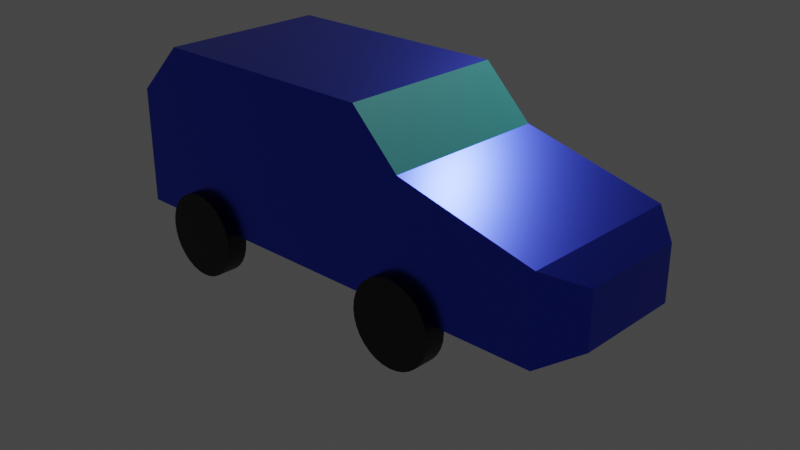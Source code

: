 # Source: car001.blend  (saved by Blender 2.80.39; exported with 4.5.12 LTS)
import bpy
from mathutils import Matrix  # noqa: F401  (used for matrix-valued properties, if any)

bpy.ops.wm.read_factory_settings(use_empty=True)
scene = bpy.context.scene
scene.name = 'Scene'

# ---- collections
col_collection = bpy.data.collections.new('Collection'); scene.collection.children.link(col_collection)
col_wheels = bpy.data.collections.new('Wheels'); scene.collection.children.link(col_wheels)

# ---- materials (node trees are filled in below, after node groups)
mat_material = bpy.data.materials.new('Material')
mat_material.alpha_threshold = 0.0
mat_material.use_transparent_shadow = False
mat_material.roughness = 0.5
mat_material.line_color = (0.0, 0.0, 0.0, 1.0)
mat_chasis = bpy.data.materials.new('Chasis')
mat_chasis.use_transparent_shadow = False
mat_chasis.roughness = 0.25
mat_glass = bpy.data.materials.new('glass')
mat_glass.use_transparent_shadow = False
mat_glass.roughness = 0.25
mat_tyre = bpy.data.materials.new('Tyre')
mat_tyre.use_transparent_shadow = False
mat_tyre.roughness = 0.25

# ---- material node trees
mat_material.use_nodes = True; mat_material.node_tree.nodes.clear()
_N = mat_material.node_tree.nodes; _L = mat_material.node_tree.links
n0 = _N.new('ShaderNodeOutputMaterial'); n0.name = 'Material Output'; n0.location = (300, 300)
n1 = _N.new('ShaderNodeBsdfAnisotropic'); n1.name = 'Glossy BSDF'; n1.location = (10, 300)
n1.distribution = 'GGX'
n1.inputs[0].default_value = (0.8, 0.8, 0.8, 0.3385)
_L.new(n1.outputs[0], n0.inputs[0])
n0.is_active_output = True
mat_chasis.use_nodes = True; mat_chasis.node_tree.nodes.clear()
_N = mat_chasis.node_tree.nodes; _L = mat_chasis.node_tree.links
n0 = _N.new('ShaderNodeOutputMaterial'); n0.name = 'Material Output'; n0.location = (300, 300)
n1 = _N.new('ShaderNodeBsdfPrincipled'); n1.name = 'Principled BSDF'; n1.location = (10, 300)
n1.distribution = 'GGX'
n1.subsurface_method = 'BURLEY'
n1.inputs[0].default_value = (0.038, 0.0682, 0.8, 1.0)
n1.inputs[1].default_value = 1.0
n1.inputs[2].default_value = 0.3073
n1.inputs[3].default_value = 1.45
_L.new(n1.outputs[0], n0.inputs[0])
n0.is_active_output = True
mat_glass.use_nodes = True; mat_glass.node_tree.nodes.clear()
_N = mat_glass.node_tree.nodes; _L = mat_glass.node_tree.links
n0 = _N.new('ShaderNodeOutputMaterial'); n0.name = 'Material Output'; n0.location = (300, 300)
n1 = _N.new('ShaderNodeBsdfPrincipled'); n1.name = 'Principled BSDF'; n1.location = (10, 300)
n1.distribution = 'GGX'
n1.subsurface_method = 'BURLEY'
n1.inputs[0].default_value = (0.1237, 0.8, 0.8, 0.1692)
n1.inputs[3].default_value = 1.45
_L.new(n1.outputs[0], n0.inputs[0])
n0.is_active_output = True
mat_tyre.use_nodes = True; mat_tyre.node_tree.nodes.clear()
_N = mat_tyre.node_tree.nodes; _L = mat_tyre.node_tree.links
n0 = _N.new('ShaderNodeOutputMaterial'); n0.name = 'Material Output'; n0.location = (300, 300)
n1 = _N.new('ShaderNodeBsdfPrincipled'); n1.name = 'Principled BSDF'; n1.location = (10, 300)
n1.distribution = 'GGX'
n1.subsurface_method = 'BURLEY'
n1.inputs[0].default_value = (0.0, 0.0, 0.0, 1.0)
n1.inputs[3].default_value = 1.45
_L.new(n1.outputs[0], n0.inputs[0])
n0.is_active_output = True

# ---- world
world_world = bpy.data.worlds.new('World'); scene.world = world_world
world_world.color = (0.05088, 0.05088, 0.05088)
world_world.use_sun_shadow = False
world_world.sun_shadow_jitter_overblur = 0.0

# ---- cameras
cam_camera = bpy.data.cameras.new('Camera')
cam_camera.clip_end = 100.0
cam_camera.ortho_scale = 7.314
cam_camera.dof.focus_distance = 0.0
cam_camera.dof.aperture_fstop = 128.0

# ---- lights
light_light = bpy.data.lights.new('Light', 'POINT')
light_light.transmission_factor = 0.0
light_light.cutoff_distance = 30.0
light_light.energy = 1000.0
light_light.shadow_buffer_clip_start = 1.001
light_light.shadow_soft_size = 0.1
light_light.shadow_maximum_resolution = 0.006
light_light.use_absolute_resolution = True

# ---- meshes
me_cube = bpy.data.meshes.new('Cube')
me_cube.from_pydata([(1.0, 1.0, 1.0), (1.0, 1.0, -1.0), (1.0, -1.0, -1.0), (-1.0, 1.0, 1.0), (-1.0, 1.0, -1.0), (-1.0, -1.0, -1.0), (1.0, 3.0, -1.0), (1.0, 1.0, 1.0), (1.0, 1.0, -1.0), (-1.0, 3.0, -1.0), (-1.0, 1.0, 1.0), (-1.0, 1.0, -1.0), (1.0, 3.0, 0.3928), (1.0, 2.393, 1.0), (-1.0, 2.393, 1.0), (-1.0, 3.0, 0.3928), (1.0, -1.0, 0.4235), (1.0, -0.4235, 1.0), (-1.0, -0.4235, 1.0), (-1.0, -1.0, 0.4235)], [], [(5, 4, 3, 18, 19), (0, 17, 18, 3), (4, 5, 2, 1), (2, 5, 19, 16), (4, 1, 0, 3), (11, 10, 14, 15, 9), (8, 7, 10, 11), (9, 6, 8, 11), (13, 14, 10, 7), (6, 12, 13, 7, 8), (14, 13, 12, 15), (9, 15, 12, 6), (16, 19, 18, 17), (1, 2, 16, 17, 0)])
me_cube.polygons.foreach_set('material_index', [1, 1, 0, 0, 0, 1, 0, 0, 1, 1, 2, 1, 2, 1])
_uv = me_cube.uv_layers.new(name='UVMap')
_uv.uv.foreach_set('vector', [0.003739, 0.3364, 0.0002159, 0.0002159, 0.3333, 0.05244, 0.2349, 0.2122, 0.1771, 0.2639, 0.5021, 0.2929, 0.3461, 0.3428, 0.2349, 0.2122, 0.3333, 0.05244, 0.375, 0.75, 0.375, 1.0, 0.625, 1.0, 0.625, 0.75, 0.2137, 0.5418, 0.003739, 0.3364, 0.1771, 0.2639, 0.2865, 0.3959, 0.625, 0.5, 0.625, 0.75, 0.875, 0.75, 0.875, 0.5, 0.5632, 0.5069, 0.5025, 0.257, 0.6596, 0.2418, 0.7549, 0.2754, 0.8008, 0.4409, 0.375, 0.25, 0.625, 0.25, 0.625, 0.5, 0.375, 0.5, 0.375, 0.75, 0.625, 0.75, 0.625, 1.0, 0.375, 1.0, 0.6988, 0.01791, 0.6596, 0.2418, 0.5025, 0.257, 0.5141, 0.0002159, 0.125, 0.5, 0.2991, 0.5, 0.375, 0.5759, 0.375, 0.75, 0.125, 0.75, 0.6596, 0.2418, 0.6988, 0.01791, 0.8008, 0.03763, 0.7549, 0.2754, 0.625, 0.5, 0.7991, 0.5, 0.7991, 0.75, 0.625, 0.75, 0.2865, 0.3959, 0.1771, 0.2639, 0.2349, 0.2122, 0.3461, 0.3428, 0.5021, 0.5841, 0.2137, 0.5418, 0.2865, 0.3959, 0.3461, 0.3428, 0.5021, 0.2929])
me_cube.materials.append(mat_material)
me_cube.materials.append(mat_chasis)
me_cube.materials.append(mat_glass)
me_cube.use_remesh_preserve_volume = False
me_cube.use_remesh_preserve_attributes = False
me_cube.use_mirror_vertex_groups = False
me_cube.update()
me_cube_001 = bpy.data.meshes.new('Cube.001')
me_cube_001.from_pydata([(-1.0, -1.0, -1.0), (-1.0, -1.0, 0.4235), (1.0, -1.0, -1.0), (1.0, -1.0, 0.4235), (-0.6412, -3.0, -0.8206), (-1.0, -2.641, -1.0), (-0.6412, -3.0, -0.1794), (-1.0, -2.641, 0.0), (0.6412, -3.0, -0.8206), (1.0, -2.641, -1.0), (0.6412, -3.0, -0.1794), (1.0, -2.641, 0.0)], [], [(8, 10, 6, 4), (0, 1, 3, 2), (3, 1, 7, 11), (5, 7, 1, 0), (2, 3, 11, 9), (4, 6, 7, 5), (10, 8, 9, 11), (5, 9, 8, 4), (11, 7, 6, 10), (0, 2, 9, 5)])
_uv = me_cube_001.uv_layers.new(name='UVMap')
_uv.uv.foreach_set('vector', [0.4368, 0.5845, 0.4594, 0.6805, 0.2865, 0.7092, 0.2449, 0.6296, 0.375, 0.25, 0.625, 0.25, 0.625, 0.5, 0.375, 0.5, 0.5242, 0.9998, 0.2151, 0.9996, 0.2515, 0.7634, 0.5242, 0.7379, 0.16, 0.6546, 0.2515, 0.7634, 0.2151, 0.9996, 0.0002159, 0.8744, 0.375, 0.5, 0.625, 0.5, 0.625, 0.7051, 0.375, 0.7051, 0.2449, 0.6296, 0.2865, 0.7092, 0.2515, 0.7634, 0.16, 0.6546, 0.5801, 0.7949, 0.4199, 0.7949, 0.375, 0.7051, 0.625, 0.7051, 0.125, 0.7051, 0.375, 0.7051, 0.3301, 0.75, 0.1699, 0.75, 0.5242, 0.7379, 0.2515, 0.7634, 0.2865, 0.7092, 0.4594, 0.6805, 0.125, 0.5, 0.375, 0.5, 0.375, 0.7051, 0.125, 0.7051])
me_cube_001.materials.append(mat_chasis)
me_cube_001.use_remesh_preserve_volume = False
me_cube_001.use_remesh_preserve_attributes = False
me_cube_001.use_mirror_vertex_groups = False
me_cube_001.update()
me_circle = bpy.data.meshes.new('Circle')
me_circle.from_pydata([], [], [])
_uv = me_circle.uv_layers.new(name='UVMap')
_uv.uv.foreach_set('vector', [])
me_circle.use_remesh_preserve_volume = False
me_circle.use_remesh_preserve_attributes = False
me_circle.use_mirror_vertex_groups = False
me_circle.update()
me_cylinder = bpy.data.meshes.new('Cylinder')
me_cylinder.from_pydata([(0.875, -1.006, -0.6187), (1.125, -1.006, -0.6187), (0.875, -0.9087, -0.6283), (1.125, -0.9087, -0.6283), (0.875, -0.8149, -0.6568), (1.125, -0.8149, -0.6568), (0.875, -0.7285, -0.703), (1.125, -0.7285, -0.703), (0.875, -0.6527, -0.7652), (1.125, -0.6527, -0.7652), (0.875, -0.5905, -0.841), (1.125, -0.5905, -0.841), (0.875, -0.5443, -0.9274), (1.125, -0.5443, -0.9274), (0.875, -0.5158, -1.021), (1.125, -0.5158, -1.021), (0.875, -0.5062, -1.119), (1.125, -0.5062, -1.119), (0.875, -0.5158, -1.216), (1.125, -0.5158, -1.216), (0.875, -0.5443, -1.31), (1.125, -0.5443, -1.31), (0.875, -0.5905, -1.397), (1.125, -0.5905, -1.397), (0.875, -0.6527, -1.472), (1.125, -0.6527, -1.472), (0.875, -0.7285, -1.534), (1.125, -0.7285, -1.534), (0.875, -0.8149, -1.581), (1.125, -0.8149, -1.581), (0.875, -0.9087, -1.609), (1.125, -0.9087, -1.609), (0.875, -1.006, -1.619), (1.125, -1.006, -1.619), (0.875, -1.104, -1.609), (1.125, -1.104, -1.609), (0.875, -1.198, -1.581), (1.125, -1.198, -1.581), (0.875, -1.284, -1.534), (1.125, -1.284, -1.534), (0.875, -1.36, -1.472), (1.125, -1.36, -1.472), (0.875, -1.422, -1.397), (1.125, -1.422, -1.397), (0.875, -1.468, -1.31), (1.125, -1.468, -1.31), (0.875, -1.497, -1.216), (1.125, -1.497, -1.216), (0.875, -1.506, -1.119), (1.125, -1.506, -1.119), (0.875, -1.497, -1.021), (1.125, -1.497, -1.021), (0.875, -1.468, -0.9274), (1.125, -1.468, -0.9274), (0.875, -1.422, -0.8409), (1.125, -1.422, -0.8409), (0.875, -1.36, -0.7652), (1.125, -1.36, -0.7652), (0.875, -1.284, -0.703), (1.125, -1.284, -0.703), (0.875, -1.198, -0.6568), (1.125, -1.198, -0.6568), (0.875, -1.104, -0.6283), (1.125, -1.104, -0.6283)], [], [(0, 1, 3, 2), (2, 3, 5, 4), (4, 5, 7, 6), (6, 7, 9, 8), (8, 9, 11, 10), (10, 11, 13, 12), (12, 13, 15, 14), (14, 15, 17, 16), (16, 17, 19, 18), (18, 19, 21, 20), (20, 21, 23, 22), (22, 23, 25, 24), (24, 25, 27, 26), (26, 27, 29, 28), (28, 29, 31, 30), (30, 31, 33, 32), (32, 33, 35, 34), (34, 35, 37, 36), (36, 37, 39, 38), (38, 39, 41, 40), (40, 41, 43, 42), (42, 43, 45, 44), (44, 45, 47, 46), (46, 47, 49, 48), (48, 49, 51, 50), (50, 51, 53, 52), (52, 53, 55, 54), (54, 55, 57, 56), (56, 57, 59, 58), (58, 59, 61, 60), (3, 1, 63, 61, 59, 57, 55, 53, 51, 49, 47, 45, 43, 41, 39, 37, 35, 33, 31, 29, 27, 25, 23, 21, 19, 17, 15, 13, 11, 9, 7, 5), (60, 61, 63, 62), (62, 63, 1, 0), (0, 2, 4, 6, 8, 10, 12, 14, 16, 18, 20, 22, 24, 26, 28, 30, 32, 34, 36, 38, 40, 42, 44, 46, 48, 50, 52, 54, 56, 58, 60, 62)])
_uv = me_cylinder.uv_layers.new(name='UVMap')
_uv.uv.foreach_set('vector', [0.8086, 0.828, 0.7896, 0.795, 0.8055, 0.7875, 0.8191, 0.822, 0.8191, 0.822, 0.8055, 0.7875, 0.8221, 0.7826, 0.8303, 0.8182, 0.8303, 0.8182, 0.8221, 0.7826, 0.8389, 0.7802, 0.8423, 0.8167, 0.8423, 0.8167, 0.8389, 0.7802, 0.8558, 0.7799, 0.8551, 0.8165, 0.8551, 0.8165, 0.8558, 0.7799, 0.8724, 0.7814, 0.8682, 0.8188, 0.8682, 0.8188, 0.8724, 0.7814, 0.8883, 0.7837, 0.8824, 0.8243, 0.8125, 0.5, 0.8125, 1.0, 0.7812, 1.0, 0.7812, 0.5, 0.7812, 0.5, 0.7812, 1.0, 0.75, 1.0, 0.75, 0.5, 0.75, 0.5, 0.75, 1.0, 0.7188, 1.0, 0.7188, 0.5, 0.7188, 0.5, 0.7188, 1.0, 0.6875, 1.0, 0.6875, 0.5, 0.6875, 0.5, 0.6875, 1.0, 0.6562, 1.0, 0.6562, 0.5, 0.6562, 0.5, 0.6562, 1.0, 0.625, 1.0, 0.625, 0.5, 0.625, 0.5, 0.625, 1.0, 0.5938, 1.0, 0.5938, 0.5, 0.5938, 0.5, 0.5938, 1.0, 0.5625, 1.0, 0.5625, 0.5, 0.5625, 0.5, 0.5625, 1.0, 0.5312, 1.0, 0.5312, 0.5, 0.5312, 0.5, 0.5312, 1.0, 0.5, 1.0, 0.5, 0.5, 0.5, 0.5, 0.5, 1.0, 0.4688, 1.0, 0.4688, 0.5, 0.4688, 0.5, 0.4688, 1.0, 0.4375, 1.0, 0.4375, 0.5, 0.4375, 0.5, 0.4375, 1.0, 0.4062, 1.0, 0.4062, 0.5, 0.4062, 0.5, 0.4062, 1.0, 0.375, 1.0, 0.375, 0.5, 0.375, 0.5, 0.375, 1.0, 0.3438, 1.0, 0.3438, 0.5, 0.3438, 0.5, 0.3438, 1.0, 0.3125, 1.0, 0.3125, 0.5, 0.3125, 0.5, 0.3125, 1.0, 0.2812, 1.0, 0.2812, 0.5, 0.7726, 0.9329, 0.7238, 0.9393, 0.7219, 0.9197, 0.7668, 0.9174, 0.7668, 0.9174, 0.7219, 0.9197, 0.7219, 0.9001, 0.7644, 0.9028, 0.7644, 0.9028, 0.7219, 0.9001, 0.7245, 0.8808, 0.7649, 0.8891, 0.7649, 0.8891, 0.7245, 0.8808, 0.73, 0.8623, 0.7679, 0.8762, 0.7679, 0.8762, 0.73, 0.8623, 0.7381, 0.8453, 0.7727, 0.8645, 0.7727, 0.8645, 0.7381, 0.8453, 0.7486, 0.8299, 0.7798, 0.8539, 0.7798, 0.8539, 0.7486, 0.8299, 0.761, 0.8164, 0.7884, 0.8443, 0.2968, 0.4854, 0.25, 0.49, 0.2032, 0.4854, 0.1582, 0.4717, 0.1167, 0.4496, 0.08029, 0.4197, 0.05045, 0.3833, 0.02827, 0.3418, 0.01461, 0.2968, 0.01, 0.25, 0.01461, 0.2032, 0.02827, 0.1582, 0.05045, 0.1167, 0.08029, 0.08029, 0.1167, 0.05045, 0.1582, 0.02827, 0.2032, 0.01461, 0.25, 0.01, 0.2968, 0.01461, 0.3418, 0.02827, 0.3833, 0.05045, 0.4197, 0.08029, 0.4496, 0.1167, 0.4717, 0.1582, 0.4854, 0.2032, 0.49, 0.25, 0.4854, 0.2968, 0.4717, 0.3418, 0.4496, 0.3833, 0.4197, 0.4197, 0.3833, 0.4496, 0.3418, 0.4717, 0.7884, 0.8443, 0.761, 0.8164, 0.7748, 0.8048, 0.7991, 0.8363, 0.7991, 0.8363, 0.7748, 0.8048, 0.7896, 0.795, 0.8086, 0.828, 0.8086, 0.828, 0.8191, 0.822, 0.8303, 0.8182, 0.8423, 0.8167, 0.8551, 0.8165, 0.8682, 0.8188, 0.8824, 0.8243, 0.8949, 0.8326, 0.9036, 0.8454, 0.9095, 0.8598, 0.9125, 0.875, 0.9125, 0.8905, 0.9095, 0.9057, 0.9036, 0.92, 0.8949, 0.9329, 0.884, 0.9439, 0.8711, 0.9525, 0.8568, 0.9585, 0.8415, 0.9615, 0.826, 0.9615, 0.8108, 0.9585, 0.7965, 0.9525, 0.7836, 0.9439, 0.7726, 0.9329, 0.7668, 0.9174, 0.7644, 0.9028, 0.7649, 0.8891, 0.7679, 0.8762, 0.7727, 0.8645, 0.7798, 0.8539, 0.7884, 0.8443, 0.7991, 0.8363])
me_cylinder.materials.append(mat_tyre)
me_cylinder.use_remesh_preserve_volume = False
me_cylinder.use_remesh_preserve_attributes = False
me_cylinder.use_mirror_vertex_groups = False
me_cylinder.update()
me_cylinder_001 = bpy.data.meshes.new('Cylinder.001')
me_cylinder_001.from_pydata([(0.875, 1.995, -0.6187), (1.125, 1.995, -0.6187), (0.875, 2.092, -0.6283), (1.125, 2.092, -0.6283), (0.875, 2.186, -0.6568), (1.125, 2.186, -0.6568), (0.875, 2.273, -0.703), (1.125, 2.273, -0.703), (0.875, 2.348, -0.7652), (1.125, 2.348, -0.7652), (0.875, 2.411, -0.841), (1.125, 2.411, -0.841), (0.875, 2.457, -0.9274), (1.125, 2.457, -0.9274), (0.875, 2.485, -1.021), (1.125, 2.485, -1.021), (0.875, 2.495, -1.119), (1.125, 2.495, -1.119), (0.875, 2.485, -1.216), (1.125, 2.485, -1.216), (0.875, 2.457, -1.31), (1.125, 2.457, -1.31), (0.875, 2.411, -1.397), (1.125, 2.411, -1.397), (0.875, 2.348, -1.472), (1.125, 2.348, -1.472), (0.875, 2.273, -1.534), (1.125, 2.273, -1.534), (0.875, 2.186, -1.581), (1.125, 2.186, -1.581), (0.875, 2.092, -1.609), (1.125, 2.092, -1.609), (0.875, 1.995, -1.619), (1.125, 1.995, -1.619), (0.875, 1.897, -1.609), (1.125, 1.897, -1.609), (0.875, 1.803, -1.581), (1.125, 1.803, -1.581), (0.875, 1.717, -1.534), (1.125, 1.717, -1.534), (0.875, 1.641, -1.472), (1.125, 1.641, -1.472), (0.875, 1.579, -1.397), (1.125, 1.579, -1.397), (0.875, 1.533, -1.31), (1.125, 1.533, -1.31), (0.875, 1.504, -1.216), (1.125, 1.504, -1.216), (0.875, 1.495, -1.119), (1.125, 1.495, -1.119), (0.875, 1.504, -1.021), (1.125, 1.504, -1.021), (0.875, 1.533, -0.9274), (1.125, 1.533, -0.9274), (0.875, 1.579, -0.8409), (1.125, 1.579, -0.8409), (0.875, 1.641, -0.7652), (1.125, 1.641, -0.7652), (0.875, 1.717, -0.703), (1.125, 1.717, -0.703), (0.875, 1.803, -0.6568), (1.125, 1.803, -0.6568), (0.875, 1.897, -0.6283), (1.125, 1.897, -0.6283)], [], [(0, 1, 3, 2), (2, 3, 5, 4), (4, 5, 7, 6), (6, 7, 9, 8), (8, 9, 11, 10), (10, 11, 13, 12), (12, 13, 15, 14), (14, 15, 17, 16), (16, 17, 19, 18), (18, 19, 21, 20), (20, 21, 23, 22), (22, 23, 25, 24), (24, 25, 27, 26), (26, 27, 29, 28), (28, 29, 31, 30), (30, 31, 33, 32), (32, 33, 35, 34), (34, 35, 37, 36), (36, 37, 39, 38), (38, 39, 41, 40), (40, 41, 43, 42), (42, 43, 45, 44), (44, 45, 47, 46), (46, 47, 49, 48), (48, 49, 51, 50), (50, 51, 53, 52), (52, 53, 55, 54), (54, 55, 57, 56), (56, 57, 59, 58), (58, 59, 61, 60), (3, 1, 63, 61, 59, 57, 55, 53, 51, 49, 47, 45, 43, 41, 39, 37, 35, 33, 31, 29, 27, 25, 23, 21, 19, 17, 15, 13, 11, 9, 7, 5), (60, 61, 63, 62), (62, 63, 1, 0), (0, 2, 4, 6, 8, 10, 12, 14, 16, 18, 20, 22, 24, 26, 28, 30, 32, 34, 36, 38, 40, 42, 44, 46, 48, 50, 52, 54, 56, 58, 60, 62)])
_uv = me_cylinder_001.uv_layers.new(name='UVMap')
_uv.uv.foreach_set('vector', [0.8247, 0.7329, 0.84, 0.7695, 0.8224, 0.7755, 0.8126, 0.7375, 0.8126, 0.7375, 0.8224, 0.7755, 0.8042, 0.7787, 0.7998, 0.7396, 0.7998, 0.7396, 0.8042, 0.7787, 0.7858, 0.7795, 0.7863, 0.7393, 0.7863, 0.7393, 0.7858, 0.7795, 0.7675, 0.7782, 0.7714, 0.7368, 0.7714, 0.7368, 0.7675, 0.7782, 0.7497, 0.776, 0.7553, 0.7308, 0.8438, 0.5, 0.8438, 1.0, 0.8125, 1.0, 0.8125, 0.5, 0.8125, 0.5, 0.8125, 1.0, 0.7812, 1.0, 0.7812, 0.5, 0.7812, 0.5, 0.7812, 1.0, 0.75, 1.0, 0.75, 0.5, 0.75, 0.5, 0.75, 1.0, 0.7188, 1.0, 0.7188, 0.5, 0.7188, 0.5, 0.7188, 1.0, 0.6875, 1.0, 0.6875, 0.5, 0.6875, 0.5, 0.6875, 1.0, 0.6562, 1.0, 0.6562, 0.5, 0.6562, 0.5, 0.6562, 1.0, 0.625, 1.0, 0.625, 0.5, 0.625, 0.5, 0.625, 1.0, 0.5938, 1.0, 0.5938, 0.5, 0.5938, 0.5, 0.5938, 1.0, 0.5625, 1.0, 0.5625, 0.5, 0.5625, 0.5, 0.5625, 1.0, 0.5312, 1.0, 0.5312, 0.5, 0.5312, 0.5, 0.5312, 1.0, 0.5, 1.0, 0.5, 0.5, 0.5, 0.5, 0.5, 1.0, 0.4688, 1.0, 0.4688, 0.5, 0.4688, 0.5, 0.4688, 1.0, 0.4375, 1.0, 0.4375, 0.5, 0.4375, 0.5, 0.4375, 1.0, 0.4062, 1.0, 0.4062, 0.5, 0.4062, 0.5, 0.4062, 1.0, 0.375, 1.0, 0.375, 0.5, 0.375, 0.5, 0.375, 1.0, 0.3438, 1.0, 0.3438, 0.5, 0.8586, 0.6145, 0.9019, 0.599, 0.9076, 0.6164, 0.8664, 0.6282, 0.8664, 0.6282, 0.9076, 0.6164, 0.9121, 0.6342, 0.8709, 0.642, 0.8709, 0.642, 0.9121, 0.6342, 0.9147, 0.6525, 0.8746, 0.6547, 0.8746, 0.6547, 0.9147, 0.6525, 0.9147, 0.671, 0.8756, 0.6674, 0.8756, 0.6674, 0.9147, 0.671, 0.9117, 0.6894, 0.8741, 0.6795, 0.8741, 0.6795, 0.9117, 0.6894, 0.9056, 0.707, 0.8703, 0.6911, 0.8703, 0.6911, 0.9056, 0.707, 0.8967, 0.7233, 0.8646, 0.7017, 0.8646, 0.7017, 0.8967, 0.7233, 0.8852, 0.7378, 0.8568, 0.711, 0.8568, 0.711, 0.8852, 0.7378, 0.8716, 0.7504, 0.8472, 0.7194, 0.2968, 0.4854, 0.25, 0.49, 0.2032, 0.4854, 0.1582, 0.4717, 0.1167, 0.4496, 0.08029, 0.4197, 0.05045, 0.3833, 0.02827, 0.3418, 0.01461, 0.2968, 0.01, 0.25, 0.01461, 0.2032, 0.02827, 0.1582, 0.05045, 0.1167, 0.08029, 0.08029, 0.1167, 0.05045, 0.1582, 0.02827, 0.2032, 0.01461, 0.25, 0.01, 0.2968, 0.01461, 0.3418, 0.02827, 0.3833, 0.05045, 0.4197, 0.08029, 0.4496, 0.1167, 0.4717, 0.1582, 0.4854, 0.2032, 0.49, 0.25, 0.4854, 0.2968, 0.4717, 0.3418, 0.4496, 0.3833, 0.4197, 0.4197, 0.3833, 0.4496, 0.3418, 0.4717, 0.8472, 0.7194, 0.8716, 0.7504, 0.8565, 0.7609, 0.8359, 0.7259, 0.8359, 0.7259, 0.8565, 0.7609, 0.84, 0.7695, 0.8247, 0.7329, 0.8247, 0.7329, 0.8126, 0.7375, 0.7998, 0.7396, 0.7863, 0.7393, 0.7714, 0.7368, 0.7553, 0.7308, 0.742, 0.721, 0.7309, 0.7088, 0.7247, 0.6922, 0.7219, 0.6747, 0.7225, 0.6569, 0.7266, 0.6397, 0.734, 0.6235, 0.7444, 0.6091, 0.7574, 0.5971, 0.7725, 0.5877, 0.7885, 0.5845, 0.8048, 0.5845, 0.8208, 0.5877, 0.8359, 0.5939, 0.8482, 0.6031, 0.8586, 0.6145, 0.8664, 0.6282, 0.8709, 0.642, 0.8746, 0.6547, 0.8756, 0.6674, 0.8741, 0.6795, 0.8703, 0.6911, 0.8646, 0.7017, 0.8568, 0.711, 0.8472, 0.7194, 0.8359, 0.7259])
me_cylinder_001.materials.append(mat_tyre)
me_cylinder_001.use_remesh_preserve_volume = False
me_cylinder_001.use_remesh_preserve_attributes = False
me_cylinder_001.use_mirror_vertex_groups = False
me_cylinder_001.update()
me_cylinder_002 = bpy.data.meshes.new('Cylinder.002')
me_cylinder_002.from_pydata([(-1.121, -1.006, -0.6187), (-0.8705, -1.006, -0.6187), (-1.121, -0.9087, -0.6283), (-0.8705, -0.9087, -0.6283), (-1.121, -0.8149, -0.6568), (-0.8705, -0.8149, -0.6568), (-1.121, -0.7285, -0.703), (-0.8705, -0.7285, -0.703), (-1.121, -0.6527, -0.7652), (-0.8705, -0.6527, -0.7652), (-1.121, -0.5905, -0.841), (-0.8705, -0.5905, -0.841), (-1.121, -0.5443, -0.9274), (-0.8705, -0.5443, -0.9274), (-1.121, -0.5158, -1.021), (-0.8705, -0.5158, -1.021), (-1.121, -0.5062, -1.119), (-0.8705, -0.5062, -1.119), (-1.121, -0.5158, -1.216), (-0.8705, -0.5158, -1.216), (-1.121, -0.5443, -1.31), (-0.8705, -0.5443, -1.31), (-1.121, -0.5905, -1.397), (-0.8705, -0.5905, -1.397), (-1.121, -0.6527, -1.472), (-0.8705, -0.6527, -1.472), (-1.121, -0.7285, -1.534), (-0.8705, -0.7285, -1.534), (-1.121, -0.8149, -1.581), (-0.8705, -0.8149, -1.581), (-1.121, -0.9087, -1.609), (-0.8705, -0.9087, -1.609), (-1.121, -1.006, -1.619), (-0.8705, -1.006, -1.619), (-1.121, -1.104, -1.609), (-0.8705, -1.104, -1.609), (-1.121, -1.198, -1.581), (-0.8705, -1.198, -1.581), (-1.121, -1.284, -1.534), (-0.8705, -1.284, -1.534), (-1.121, -1.36, -1.472), (-0.8705, -1.36, -1.472), (-1.121, -1.422, -1.397), (-0.8705, -1.422, -1.397), (-1.121, -1.468, -1.31), (-0.8705, -1.468, -1.31), (-1.121, -1.497, -1.216), (-0.8705, -1.497, -1.216), (-1.121, -1.506, -1.119), (-0.8705, -1.506, -1.119), (-1.121, -1.497, -1.021), (-0.8705, -1.497, -1.021), (-1.121, -1.468, -0.9274), (-0.8705, -1.468, -0.9274), (-1.121, -1.422, -0.8409), (-0.8705, -1.422, -0.8409), (-1.121, -1.36, -0.7652), (-0.8705, -1.36, -0.7652), (-1.121, -1.284, -0.703), (-0.8705, -1.284, -0.703), (-1.121, -1.198, -0.6568), (-0.8705, -1.198, -0.6568), (-1.121, -1.104, -0.6283), (-0.8705, -1.104, -0.6283)], [], [(0, 1, 3, 2), (2, 3, 5, 4), (4, 5, 7, 6), (6, 7, 9, 8), (8, 9, 11, 10), (10, 11, 13, 12), (12, 13, 15, 14), (14, 15, 17, 16), (16, 17, 19, 18), (18, 19, 21, 20), (20, 21, 23, 22), (22, 23, 25, 24), (24, 25, 27, 26), (26, 27, 29, 28), (28, 29, 31, 30), (30, 31, 33, 32), (32, 33, 35, 34), (34, 35, 37, 36), (36, 37, 39, 38), (38, 39, 41, 40), (40, 41, 43, 42), (42, 43, 45, 44), (44, 45, 47, 46), (46, 47, 49, 48), (48, 49, 51, 50), (50, 51, 53, 52), (52, 53, 55, 54), (54, 55, 57, 56), (56, 57, 59, 58), (58, 59, 61, 60), (3, 1, 63, 61, 59, 57, 55, 53, 51, 49, 47, 45, 43, 41, 39, 37, 35, 33, 31, 29, 27, 25, 23, 21, 19, 17, 15, 13, 11, 9, 7, 5), (60, 61, 63, 62), (62, 63, 1, 0), (0, 2, 4, 6, 8, 10, 12, 14, 16, 18, 20, 22, 24, 26, 28, 30, 32, 34, 36, 38, 40, 42, 44, 46, 48, 50, 52, 54, 56, 58, 60, 62)])
_uv = me_cylinder_002.uv_layers.new(name='UVMap')
_uv.uv.foreach_set('vector', [0.637, 0.9097, 0.6606, 0.9394, 0.6461, 0.9491, 0.6275, 0.9172, 0.6275, 0.9172, 0.6461, 0.9491, 0.6305, 0.9565, 0.617, 0.9226, 0.617, 0.9226, 0.6305, 0.9565, 0.6142, 0.9614, 0.6054, 0.9259, 0.6054, 0.9259, 0.6142, 0.9614, 0.5976, 0.9643, 0.5929, 0.9281, 0.5929, 0.9281, 0.5976, 0.9643, 0.581, 0.9653, 0.5796, 0.9277, 0.5796, 0.9277, 0.581, 0.9653, 0.565, 0.9654, 0.5647, 0.9245, 0.8125, 0.5, 0.8125, 1.0, 0.7812, 1.0, 0.7812, 0.5, 0.7812, 0.5, 0.7812, 1.0, 0.75, 1.0, 0.75, 0.5, 0.75, 0.5, 0.75, 1.0, 0.7188, 1.0, 0.7188, 0.5, 0.7188, 0.5, 0.7188, 1.0, 0.6875, 1.0, 0.6875, 0.5, 0.6875, 0.5, 0.6875, 1.0, 0.6562, 1.0, 0.6562, 0.5, 0.6562, 0.5, 0.6562, 1.0, 0.625, 1.0, 0.625, 0.5, 0.625, 0.5, 0.625, 1.0, 0.5938, 1.0, 0.5938, 0.5, 0.5938, 0.5, 0.5938, 1.0, 0.5625, 1.0, 0.5625, 0.5, 0.5625, 0.5, 0.5625, 1.0, 0.5312, 1.0, 0.5312, 0.5, 0.5312, 0.5, 0.5312, 1.0, 0.5, 1.0, 0.5, 0.5, 0.5, 0.5, 0.5, 1.0, 0.4688, 1.0, 0.4688, 0.5, 0.4688, 0.5, 0.4688, 1.0, 0.4375, 1.0, 0.4375, 0.5, 0.4375, 0.5, 0.4375, 1.0, 0.4062, 1.0, 0.4062, 0.5, 0.4062, 0.5, 0.4062, 1.0, 0.375, 1.0, 0.375, 0.5, 0.375, 0.5, 0.375, 1.0, 0.3438, 1.0, 0.3438, 0.5, 0.3438, 0.5, 0.3438, 1.0, 0.3125, 1.0, 0.3125, 0.5, 0.3125, 0.5, 0.3125, 1.0, 0.2812, 1.0, 0.2812, 0.5, 0.6566, 0.7996, 0.7046, 0.7869, 0.7091, 0.8062, 0.6645, 0.8144, 0.6645, 0.8144, 0.7091, 0.8062, 0.7116, 0.8257, 0.6688, 0.8289, 0.6688, 0.8289, 0.7116, 0.8257, 0.7116, 0.8453, 0.6701, 0.8429, 0.6701, 0.8429, 0.7116, 0.8453, 0.7089, 0.8643, 0.6688, 0.8565, 0.6688, 0.8565, 0.7089, 0.8643, 0.7035, 0.8824, 0.6663, 0.8689, 0.6663, 0.8689, 0.7035, 0.8824, 0.6956, 0.8991, 0.6615, 0.8804, 0.6615, 0.8804, 0.6956, 0.8991, 0.6854, 0.9142, 0.6545, 0.8909, 0.2968, 0.4854, 0.25, 0.49, 0.2032, 0.4854, 0.1582, 0.4717, 0.1167, 0.4496, 0.08029, 0.4197, 0.05045, 0.3833, 0.02827, 0.3418, 0.01461, 0.2968, 0.01, 0.25, 0.01461, 0.2032, 0.02827, 0.1582, 0.05045, 0.1167, 0.08029, 0.08029, 0.1167, 0.05045, 0.1582, 0.02827, 0.2032, 0.01461, 0.25, 0.01, 0.2968, 0.01461, 0.3418, 0.02827, 0.3833, 0.05045, 0.4197, 0.08029, 0.4496, 0.1167, 0.4717, 0.1582, 0.4854, 0.2032, 0.49, 0.25, 0.4854, 0.2968, 0.4717, 0.3418, 0.4496, 0.3833, 0.4197, 0.4197, 0.3833, 0.4496, 0.3418, 0.4717, 0.6545, 0.8909, 0.6854, 0.9142, 0.6737, 0.9276, 0.6451, 0.9002, 0.6451, 0.9002, 0.6737, 0.9276, 0.6606, 0.9394, 0.637, 0.9097, 0.637, 0.9097, 0.6275, 0.9172, 0.617, 0.9226, 0.6054, 0.9259, 0.5929, 0.9281, 0.5796, 0.9277, 0.5647, 0.9245, 0.5511, 0.9182, 0.5405, 0.9068, 0.5324, 0.8935, 0.527, 0.8789, 0.5246, 0.8635, 0.5252, 0.848, 0.5289, 0.8328, 0.5354, 0.8187, 0.5445, 0.8061, 0.556, 0.7956, 0.5692, 0.7874, 0.5838, 0.7821, 0.5992, 0.7796, 0.6147, 0.7803, 0.6299, 0.7839, 0.644, 0.7904, 0.6566, 0.7996, 0.6645, 0.8144, 0.6688, 0.8289, 0.6701, 0.8429, 0.6688, 0.8565, 0.6663, 0.8689, 0.6615, 0.8804, 0.6545, 0.8909, 0.6451, 0.9002])
me_cylinder_002.materials.append(mat_tyre)
me_cylinder_002.use_remesh_preserve_volume = False
me_cylinder_002.use_remesh_preserve_attributes = False
me_cylinder_002.use_mirror_vertex_groups = False
me_cylinder_002.update()
me_cylinder_003 = bpy.data.meshes.new('Cylinder.003')
me_cylinder_003.from_pydata([(-1.121, 1.995, -0.6187), (-0.8705, 1.995, -0.6187), (-1.121, 2.092, -0.6283), (-0.8705, 2.092, -0.6283), (-1.121, 2.186, -0.6568), (-0.8705, 2.186, -0.6568), (-1.121, 2.273, -0.703), (-0.8705, 2.273, -0.703), (-1.121, 2.348, -0.7652), (-0.8705, 2.348, -0.7652), (-1.121, 2.411, -0.841), (-0.8705, 2.411, -0.841), (-1.121, 2.457, -0.9274), (-0.8705, 2.457, -0.9274), (-1.121, 2.485, -1.021), (-0.8705, 2.485, -1.021), (-1.121, 2.495, -1.119), (-0.8705, 2.495, -1.119), (-1.121, 2.485, -1.216), (-0.8705, 2.485, -1.216), (-1.121, 2.457, -1.31), (-0.8705, 2.457, -1.31), (-1.121, 2.411, -1.397), (-0.8705, 2.411, -1.397), (-1.121, 2.348, -1.472), (-0.8705, 2.348, -1.472), (-1.121, 2.273, -1.534), (-0.8705, 2.273, -1.534), (-1.121, 2.186, -1.581), (-0.8705, 2.186, -1.581), (-1.121, 2.092, -1.609), (-0.8705, 2.092, -1.609), (-1.121, 1.995, -1.619), (-0.8705, 1.995, -1.619), (-1.121, 1.897, -1.609), (-0.8705, 1.897, -1.609), (-1.121, 1.803, -1.581), (-0.8705, 1.803, -1.581), (-1.121, 1.717, -1.534), (-0.8705, 1.717, -1.534), (-1.121, 1.641, -1.472), (-0.8705, 1.641, -1.472), (-1.121, 1.579, -1.397), (-0.8705, 1.579, -1.397), (-1.121, 1.533, -1.31), (-0.8705, 1.533, -1.31), (-1.121, 1.504, -1.216), (-0.8705, 1.504, -1.216), (-1.121, 1.495, -1.119), (-0.8705, 1.495, -1.119), (-1.121, 1.504, -1.021), (-0.8705, 1.504, -1.021), (-1.121, 1.533, -0.9274), (-0.8705, 1.533, -0.9274), (-1.121, 1.579, -0.8409), (-0.8705, 1.579, -0.8409), (-1.121, 1.641, -0.7652), (-0.8705, 1.641, -0.7652), (-1.121, 1.717, -0.703), (-0.8705, 1.717, -0.703), (-1.121, 1.803, -0.6568), (-0.8705, 1.803, -0.6568), (-1.121, 1.897, -0.6283), (-0.8705, 1.897, -0.6283)], [], [(0, 1, 3, 2), (2, 3, 5, 4), (4, 5, 7, 6), (6, 7, 9, 8), (8, 9, 11, 10), (10, 11, 13, 12), (12, 13, 15, 14), (14, 15, 17, 16), (16, 17, 19, 18), (18, 19, 21, 20), (20, 21, 23, 22), (22, 23, 25, 24), (24, 25, 27, 26), (26, 27, 29, 28), (28, 29, 31, 30), (30, 31, 33, 32), (32, 33, 35, 34), (34, 35, 37, 36), (36, 37, 39, 38), (38, 39, 41, 40), (40, 41, 43, 42), (42, 43, 45, 44), (44, 45, 47, 46), (46, 47, 49, 48), (48, 49, 51, 50), (50, 51, 53, 52), (52, 53, 55, 54), (54, 55, 57, 56), (56, 57, 59, 58), (58, 59, 61, 60), (3, 1, 63, 61, 59, 57, 55, 53, 51, 49, 47, 45, 43, 41, 39, 37, 35, 33, 31, 29, 27, 25, 23, 21, 19, 17, 15, 13, 11, 9, 7, 5), (60, 61, 63, 62), (62, 63, 1, 0), (0, 2, 4, 6, 8, 10, 12, 14, 16, 18, 20, 22, 24, 26, 28, 30, 32, 34, 36, 38, 40, 42, 44, 46, 48, 50, 52, 54, 56, 58, 60, 62)])
_uv = me_cylinder_003.uv_layers.new(name='UVMap')
_uv.uv.foreach_set('vector', [0.5715, 0.6891, 0.5346, 0.7044, 0.5286, 0.6867, 0.5671, 0.6766, 0.5671, 0.6766, 0.5286, 0.6867, 0.5253, 0.6684, 0.5643, 0.6637, 0.5643, 0.6637, 0.5253, 0.6684, 0.5246, 0.65, 0.5642, 0.6503, 0.5642, 0.6503, 0.5246, 0.65, 0.526, 0.6318, 0.5667, 0.6358, 0.5667, 0.6358, 0.526, 0.6318, 0.5284, 0.6144, 0.5727, 0.6204, 0.8438, 0.5, 0.8438, 1.0, 0.8125, 1.0, 0.8125, 0.5, 0.8125, 0.5, 0.8125, 1.0, 0.7812, 1.0, 0.7812, 0.5, 0.7812, 0.5, 0.7812, 1.0, 0.75, 1.0, 0.75, 0.5, 0.75, 0.5, 0.75, 1.0, 0.7188, 1.0, 0.7188, 0.5, 0.7188, 0.5, 0.7188, 1.0, 0.6875, 1.0, 0.6875, 0.5, 0.6875, 0.5, 0.6875, 1.0, 0.6562, 1.0, 0.6562, 0.5, 0.6562, 0.5, 0.6562, 1.0, 0.625, 1.0, 0.625, 0.5, 0.625, 0.5, 0.625, 1.0, 0.5938, 1.0, 0.5938, 0.5, 0.5938, 0.5, 0.5938, 1.0, 0.5625, 1.0, 0.5625, 0.5, 0.5625, 0.5, 0.5625, 1.0, 0.5312, 1.0, 0.5312, 0.5, 0.5312, 0.5, 0.5312, 1.0, 0.5, 1.0, 0.5, 0.5, 0.5, 0.5, 0.5, 1.0, 0.4688, 1.0, 0.4688, 0.5, 0.4688, 0.5, 0.4688, 1.0, 0.4375, 1.0, 0.4375, 0.5, 0.4375, 0.5, 0.4375, 1.0, 0.4062, 1.0, 0.4062, 0.5, 0.4062, 0.5, 0.4062, 1.0, 0.375, 1.0, 0.375, 0.5, 0.375, 0.5, 0.375, 1.0, 0.3438, 1.0, 0.3438, 0.5, 0.6911, 0.722, 0.7073, 0.7659, 0.6896, 0.7719, 0.6773, 0.7301, 0.6773, 0.7301, 0.6896, 0.7719, 0.6715, 0.7765, 0.6635, 0.7349, 0.6635, 0.7349, 0.6715, 0.7765, 0.6529, 0.7792, 0.6504, 0.7386, 0.6504, 0.7386, 0.6529, 0.7792, 0.6341, 0.7792, 0.6377, 0.7396, 0.6377, 0.7396, 0.6341, 0.7792, 0.6155, 0.7762, 0.6253, 0.7381, 0.6253, 0.7381, 0.6155, 0.7762, 0.5977, 0.7702, 0.6135, 0.7341, 0.6135, 0.7341, 0.5977, 0.7702, 0.5812, 0.7614, 0.6026, 0.7288, 0.6026, 0.7288, 0.5812, 0.7614, 0.5665, 0.7499, 0.593, 0.7213, 0.593, 0.7213, 0.5665, 0.7499, 0.5538, 0.7363, 0.5849, 0.7119, 0.2968, 0.4854, 0.25, 0.49, 0.2032, 0.4854, 0.1582, 0.4717, 0.1167, 0.4496, 0.08029, 0.4197, 0.05045, 0.3833, 0.02827, 0.3418, 0.01461, 0.2968, 0.01, 0.25, 0.01461, 0.2032, 0.02827, 0.1582, 0.05045, 0.1167, 0.08029, 0.08029, 0.1167, 0.05045, 0.1582, 0.02827, 0.2032, 0.01461, 0.25, 0.01, 0.2968, 0.01461, 0.3418, 0.02827, 0.3833, 0.05045, 0.4197, 0.08029, 0.4496, 0.1167, 0.4717, 0.1582, 0.4854, 0.2032, 0.49, 0.25, 0.4854, 0.2968, 0.4717, 0.3418, 0.4496, 0.3833, 0.4197, 0.4197, 0.3833, 0.4496, 0.3418, 0.4717, 0.5849, 0.7119, 0.5538, 0.7363, 0.5432, 0.7211, 0.5784, 0.7006, 0.5784, 0.7006, 0.5432, 0.7211, 0.5346, 0.7044, 0.5715, 0.6891, 0.5715, 0.6891, 0.5671, 0.6766, 0.5643, 0.6637, 0.5642, 0.6503, 0.5667, 0.6358, 0.5727, 0.6204, 0.5819, 0.6063, 0.5941, 0.5941, 0.611, 0.5876, 0.6289, 0.5845, 0.647, 0.585, 0.6647, 0.589, 0.6812, 0.5964, 0.6961, 0.6068, 0.7085, 0.62, 0.7182, 0.6353, 0.7214, 0.6515, 0.7214, 0.668, 0.718, 0.6838, 0.7116, 0.6986, 0.7025, 0.7113, 0.6911, 0.722, 0.6773, 0.7301, 0.6635, 0.7349, 0.6504, 0.7386, 0.6377, 0.7396, 0.6253, 0.7381, 0.6135, 0.7341, 0.6026, 0.7288, 0.593, 0.7213, 0.5849, 0.7119, 0.5784, 0.7006])
me_cylinder_003.materials.append(mat_tyre)
me_cylinder_003.use_remesh_preserve_volume = False
me_cylinder_003.use_remesh_preserve_attributes = False
me_cylinder_003.use_mirror_vertex_groups = False
me_cylinder_003.update()

# ---- objects
ob_cube = bpy.data.objects.new('Cube', me_cube)
ob_light = bpy.data.objects.new('Light', light_light)
ob_camera = bpy.data.objects.new('Camera', cam_camera)
ob_cube_001 = bpy.data.objects.new('Cube.001', me_cube_001)
ob_circle = bpy.data.objects.new('Circle', me_circle)
ob_cylinder = bpy.data.objects.new('Cylinder', me_cylinder)
ob_cylinder_001 = bpy.data.objects.new('Cylinder.001', me_cylinder_001)
ob_cylinder_002 = bpy.data.objects.new('Cylinder.002', me_cylinder_002)
ob_cylinder_003 = bpy.data.objects.new('Cylinder.003', me_cylinder_003)

# ---- transforms, parenting, visibility, modifiers, constraints
ob_cube.location = (0.0, 0.0, 1.605)
ob_cube.lock_rotations_4d = False
ob_cube.empty_display_type = 'ARROWS'
ob_cube.lineart.crease_threshold = 0.0
ob_light.location = (4.985, 1.356, 7.179)
ob_light.rotation_euler = (0.6503, 0.05522, 1.866)
ob_light.lock_rotations_4d = False
ob_light.empty_display_type = 'ARROWS'
ob_light.color = (0.0, 0.0, 0.0, 0.0)
ob_light.lineart.crease_threshold = 0.0
ob_camera.location = (-7.93, -7.635, 5.908)
ob_camera.rotation_euler = (1.142, 6.31e-06, -0.8103)
ob_camera.lock_rotations_4d = False
ob_camera.empty_display_type = 'ARROWS'
ob_camera.color = (0.0, 0.0, 0.0, 0.0)
ob_camera.display_type = 'WIRE'
ob_camera.lineart.crease_threshold = 0.0
ob_cube_001.location = (0.0, 0.0, 1.605)
ob_cube_001.lineart.crease_threshold = 0.0
ob_circle.location = (-2.389, -3.563, 1.248)
ob_circle.lineart.crease_threshold = 0.0
ob_cylinder.location = (0.0, 0.0, 1.605)
ob_cylinder.lineart.crease_threshold = 0.0
ob_cylinder_001.location = (0.0, 0.0, 1.605)
ob_cylinder_001.lineart.crease_threshold = 0.0
ob_cylinder_002.location = (0.0, 0.0, 1.605)
ob_cylinder_002.lineart.crease_threshold = 0.0
ob_cylinder_003.location = (0.0, 0.0, 1.605)
ob_cylinder_003.lineart.crease_threshold = 0.0

# ---- collection membership
col_collection.objects.link(ob_cube)
col_collection.objects.link(ob_light)
col_collection.objects.link(ob_camera)
col_collection.objects.link(ob_cube_001)
col_collection.objects.link(ob_circle)
col_wheels.objects.link(ob_cylinder)
col_wheels.objects.link(ob_cylinder_001)
col_wheels.objects.link(ob_cylinder_002)
col_wheels.objects.link(ob_cylinder_003)

# ---- scene / render settings (as saved in the file)
scene.camera = ob_camera
scene.frame_start = 1; scene.frame_end = 250; scene.frame_set(1)
scene.render.engine = 'BLENDER_EEVEE_NEXT'
scene.render.motion_blur_shutter = 1.0
scene.cycles.use_denoising = False
scene.cycles.samples = 128
scene.cycles.sampling_pattern = 'TABULATED_SOBOL'
scene.cycles.use_adaptive_sampling = False
scene.cycles.use_light_tree = False
scene.view_settings.view_transform = 'Filmic'
bpy.context.view_layer.update()
